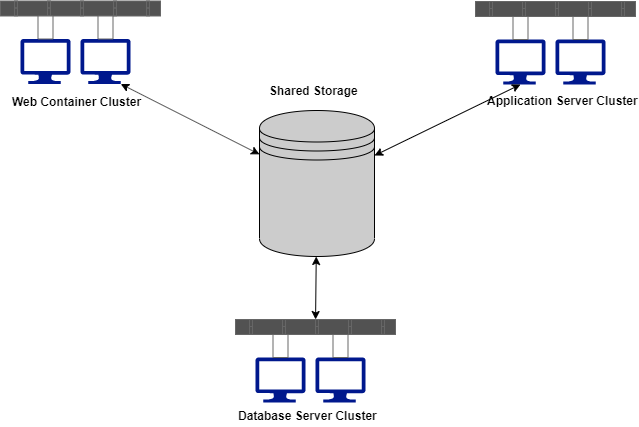

The diagram above was exported from draw.io. Its source (the exported page's mxGraphModel, read from the mxfile embedded in the PNG):
<mxGraphModel dx="868" dy="401" grid="1" gridSize="10" guides="1" tooltips="1" connect="1" arrows="1" fold="1" page="1" pageScale="1" pageWidth="850" pageHeight="1100" math="0" shadow="0">
  <root>
    <mxCell id="0" />
    <mxCell id="1" parent="0" />
    <mxCell id="kSxEAz7IKng1QGe2GrHp-4" value="" style="shape=datastore;whiteSpace=wrap;html=1;fontSize=12;fillColor=#CCCCCC;" parent="1" vertex="1">
      <mxGeometry x="369" y="574" width="115" height="146" as="geometry" />
    </mxCell>
    <mxCell id="kSxEAz7IKng1QGe2GrHp-6" value="" style="aspect=fixed;pointerEvents=1;shadow=0;dashed=0;html=1;strokeColor=none;labelPosition=center;verticalLabelPosition=bottom;verticalAlign=top;align=center;fillColor=#00188D;shape=mxgraph.azure.computer;fontSize=12;" parent="1" vertex="1">
      <mxGeometry x="130" y="502.5" width="50" height="45" as="geometry" />
    </mxCell>
    <mxCell id="kSxEAz7IKng1QGe2GrHp-7" value="" style="aspect=fixed;pointerEvents=1;shadow=0;dashed=0;html=1;strokeColor=none;labelPosition=center;verticalLabelPosition=bottom;verticalAlign=top;align=center;fillColor=#00188D;shape=mxgraph.azure.computer;fontSize=12;" parent="1" vertex="1">
      <mxGeometry x="190" y="502.5" width="50" height="45" as="geometry" />
    </mxCell>
    <mxCell id="kSxEAz7IKng1QGe2GrHp-9" value="" style="strokeColor=#666666;html=1;labelPosition=right;align=left;spacingLeft=15;shadow=0;dashed=0;fillColor=#525252;outlineConnect=0;shape=mxgraph.rackGeneral.horCableDuct;fontSize=12;" parent="1" vertex="1">
      <mxGeometry x="110" y="464.5" width="160" height="15" as="geometry" />
    </mxCell>
    <mxCell id="kSxEAz7IKng1QGe2GrHp-10" value="" style="strokeColor=#666666;html=1;labelPosition=right;align=left;spacingLeft=15;shadow=0;dashed=0;fillColor=#ffffff;outlineConnect=0;shape=mxgraph.rackGeneral.horCableDuct;direction=south;fontSize=12;" parent="1" vertex="1">
      <mxGeometry x="207.5" y="479.5" width="15" height="23" as="geometry" />
    </mxCell>
    <mxCell id="kSxEAz7IKng1QGe2GrHp-11" value="" style="strokeColor=#666666;html=1;labelPosition=right;align=left;spacingLeft=15;shadow=0;dashed=0;fillColor=#ffffff;outlineConnect=0;shape=mxgraph.rackGeneral.horCableDuct;direction=south;fontSize=12;" parent="1" vertex="1">
      <mxGeometry x="147.5" y="479.5" width="15" height="23" as="geometry" />
    </mxCell>
    <mxCell id="kSxEAz7IKng1QGe2GrHp-12" value="" style="aspect=fixed;pointerEvents=1;shadow=0;dashed=0;html=1;strokeColor=none;labelPosition=center;verticalLabelPosition=bottom;verticalAlign=top;align=center;fillColor=#00188D;shape=mxgraph.azure.computer;fontSize=12;" parent="1" vertex="1">
      <mxGeometry x="605" y="503" width="50" height="45" as="geometry" />
    </mxCell>
    <mxCell id="kSxEAz7IKng1QGe2GrHp-13" value="" style="aspect=fixed;pointerEvents=1;shadow=0;dashed=0;html=1;strokeColor=none;labelPosition=center;verticalLabelPosition=bottom;verticalAlign=top;align=center;fillColor=#00188D;shape=mxgraph.azure.computer;fontSize=12;" parent="1" vertex="1">
      <mxGeometry x="665" y="503" width="50" height="45" as="geometry" />
    </mxCell>
    <mxCell id="kSxEAz7IKng1QGe2GrHp-14" value="" style="strokeColor=#666666;html=1;labelPosition=right;align=left;spacingLeft=15;shadow=0;dashed=0;fillColor=#525252;outlineConnect=0;shape=mxgraph.rackGeneral.horCableDuct;fontSize=12;" parent="1" vertex="1">
      <mxGeometry x="585" y="465" width="160" height="15" as="geometry" />
    </mxCell>
    <mxCell id="kSxEAz7IKng1QGe2GrHp-15" value="" style="strokeColor=#666666;html=1;labelPosition=right;align=left;spacingLeft=15;shadow=0;dashed=0;fillColor=#ffffff;outlineConnect=0;shape=mxgraph.rackGeneral.horCableDuct;direction=south;fontSize=12;" parent="1" vertex="1">
      <mxGeometry x="682.5" y="480" width="15" height="23" as="geometry" />
    </mxCell>
    <mxCell id="kSxEAz7IKng1QGe2GrHp-16" value="" style="strokeColor=#666666;html=1;labelPosition=right;align=left;spacingLeft=15;shadow=0;dashed=0;fillColor=#ffffff;outlineConnect=0;shape=mxgraph.rackGeneral.horCableDuct;direction=south;fontSize=12;" parent="1" vertex="1">
      <mxGeometry x="622.5" y="480" width="15" height="23" as="geometry" />
    </mxCell>
    <mxCell id="kSxEAz7IKng1QGe2GrHp-17" value="" style="aspect=fixed;pointerEvents=1;shadow=0;dashed=0;html=1;strokeColor=none;labelPosition=center;verticalLabelPosition=bottom;verticalAlign=top;align=center;fillColor=#00188D;shape=mxgraph.azure.computer;fontSize=12;" parent="1" vertex="1">
      <mxGeometry x="365" y="821" width="50" height="45" as="geometry" />
    </mxCell>
    <mxCell id="kSxEAz7IKng1QGe2GrHp-18" value="" style="aspect=fixed;pointerEvents=1;shadow=0;dashed=0;html=1;strokeColor=none;labelPosition=center;verticalLabelPosition=bottom;verticalAlign=top;align=center;fillColor=#00188D;shape=mxgraph.azure.computer;fontSize=12;" parent="1" vertex="1">
      <mxGeometry x="425" y="821" width="50" height="45" as="geometry" />
    </mxCell>
    <mxCell id="kSxEAz7IKng1QGe2GrHp-19" value="" style="strokeColor=#666666;html=1;labelPosition=right;align=left;spacingLeft=15;shadow=0;dashed=0;fillColor=#525252;outlineConnect=0;shape=mxgraph.rackGeneral.horCableDuct;fontSize=12;" parent="1" vertex="1">
      <mxGeometry x="345" y="783" width="160" height="15" as="geometry" />
    </mxCell>
    <mxCell id="kSxEAz7IKng1QGe2GrHp-20" value="" style="strokeColor=#666666;html=1;labelPosition=right;align=left;spacingLeft=15;shadow=0;dashed=0;fillColor=#ffffff;outlineConnect=0;shape=mxgraph.rackGeneral.horCableDuct;direction=south;fontSize=12;" parent="1" vertex="1">
      <mxGeometry x="442.5" y="798" width="15" height="23" as="geometry" />
    </mxCell>
    <mxCell id="kSxEAz7IKng1QGe2GrHp-21" value="" style="strokeColor=#666666;html=1;labelPosition=right;align=left;spacingLeft=15;shadow=0;dashed=0;fillColor=#ffffff;outlineConnect=0;shape=mxgraph.rackGeneral.horCableDuct;direction=south;fontSize=12;" parent="1" vertex="1">
      <mxGeometry x="382.5" y="798" width="15" height="23" as="geometry" />
    </mxCell>
    <mxCell id="kSxEAz7IKng1QGe2GrHp-45" value="Database Server Cluster" style="text;html=1;resizable=0;points=[];autosize=1;align=left;verticalAlign=top;spacingTop=-4;fontSize=12;fontStyle=1" parent="1" vertex="1">
      <mxGeometry x="346" y="870" width="150" height="20" as="geometry" />
    </mxCell>
    <mxCell id="kSxEAz7IKng1QGe2GrHp-46" value="Web Container Cluster" style="text;html=1;resizable=0;points=[];autosize=1;align=left;verticalAlign=top;spacingTop=-4;fontSize=12;fontStyle=1" parent="1" vertex="1">
      <mxGeometry x="120" y="556" width="140" height="20" as="geometry" />
    </mxCell>
    <mxCell id="kSxEAz7IKng1QGe2GrHp-47" value="Application Server Cluster" style="text;html=1;resizable=0;points=[];autosize=1;align=left;verticalAlign=top;spacingTop=-4;fontSize=12;fontStyle=1" parent="1" vertex="1">
      <mxGeometry x="595" y="555" width="150" height="20" as="geometry" />
    </mxCell>
    <mxCell id="kSxEAz7IKng1QGe2GrHp-48" value="Shared Storage" style="text;html=1;resizable=0;points=[];autosize=1;align=left;verticalAlign=top;spacingTop=-4;fontSize=12;fontStyle=1" parent="1" vertex="1">
      <mxGeometry x="376.5" y="545" width="100" height="20" as="geometry" />
    </mxCell>
    <mxCell id="kSxEAz7IKng1QGe2GrHp-85" value="" style="endArrow=classic;startArrow=classic;html=1;fontSize=12;exitX=0.805;exitY=1;exitDx=0;exitDy=0;exitPerimeter=0;" parent="1" source="kSxEAz7IKng1QGe2GrHp-7" target="kSxEAz7IKng1QGe2GrHp-4" edge="1">
      <mxGeometry width="50" height="50" relative="1" as="geometry">
        <mxPoint x="50" y="1000" as="sourcePoint" />
        <mxPoint x="100" y="950" as="targetPoint" />
      </mxGeometry>
    </mxCell>
    <mxCell id="kSxEAz7IKng1QGe2GrHp-86" value="" style="endArrow=classic;startArrow=classic;html=1;fontSize=12;entryX=0.5;entryY=1;entryDx=0;entryDy=0;entryPerimeter=0;" parent="1" source="kSxEAz7IKng1QGe2GrHp-4" target="kSxEAz7IKng1QGe2GrHp-12" edge="1">
      <mxGeometry width="50" height="50" relative="1" as="geometry">
        <mxPoint x="520" y="610" as="sourcePoint" />
        <mxPoint x="570" y="560" as="targetPoint" />
      </mxGeometry>
    </mxCell>
    <mxCell id="kSxEAz7IKng1QGe2GrHp-88" value="" style="endArrow=classic;startArrow=classic;html=1;fontSize=12;" parent="1" source="kSxEAz7IKng1QGe2GrHp-4" target="kSxEAz7IKng1QGe2GrHp-19" edge="1">
      <mxGeometry width="50" height="50" relative="1" as="geometry">
        <mxPoint x="510" y="680" as="sourcePoint" />
        <mxPoint x="610" y="710" as="targetPoint" />
      </mxGeometry>
    </mxCell>
  </root>
</mxGraphModel>